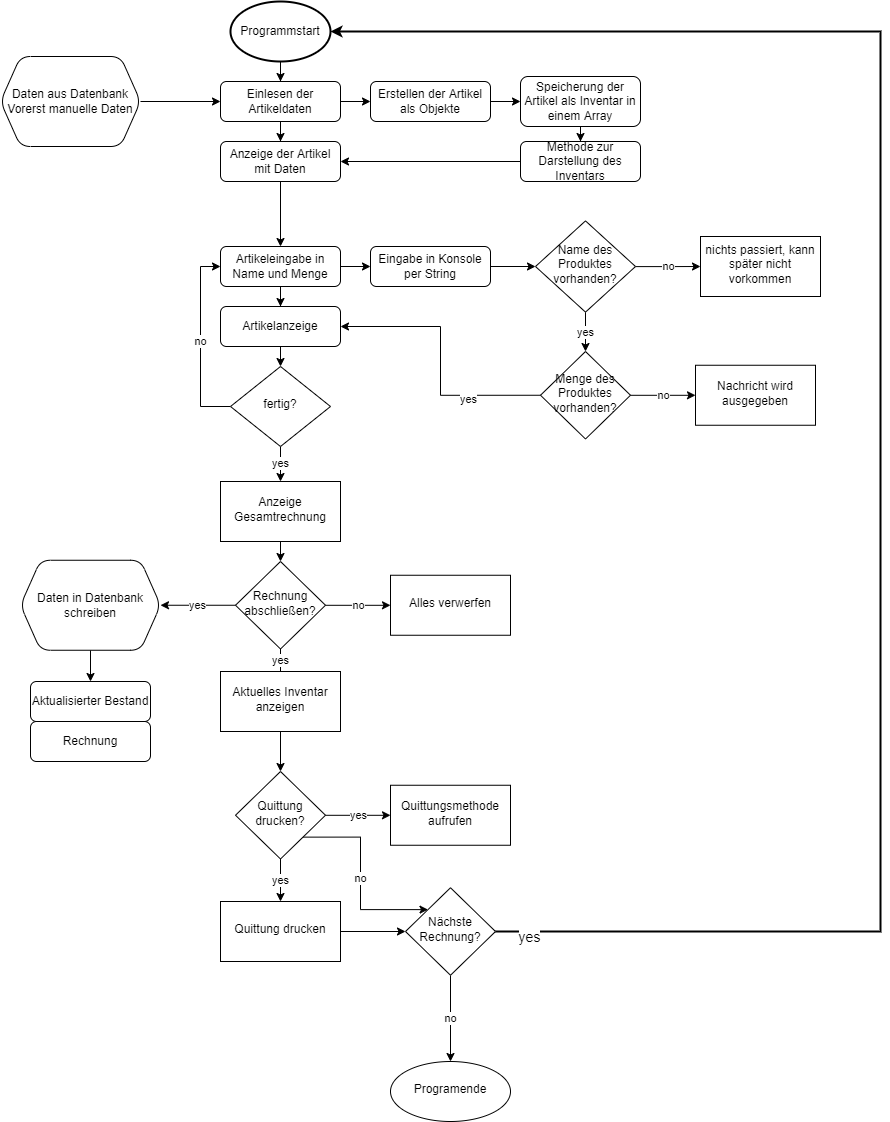

The diagram above was exported from draw.io. Its source (the exported page's mxGraphModel, read from the mxfile embedded in the PNG):
<mxGraphModel dx="1422" dy="865" grid="1" gridSize="10" guides="1" tooltips="1" connect="1" arrows="1" fold="1" page="1" pageScale="1" pageWidth="827" pageHeight="1169" math="0" shadow="0">
  <root>
    <mxCell id="WIyWlLk6GJQsqaUBKTNV-0" />
    <mxCell id="WIyWlLk6GJQsqaUBKTNV-1" parent="WIyWlLk6GJQsqaUBKTNV-0" />
    <mxCell id="GvqoYRnjcXtxXmX36jsn-3" value="" style="edgeStyle=orthogonalEdgeStyle;rounded=0;orthogonalLoop=1;jettySize=auto;html=1;" parent="WIyWlLk6GJQsqaUBKTNV-1" target="GvqoYRnjcXtxXmX36jsn-2" edge="1">
      <mxGeometry relative="1" as="geometry">
        <mxPoint x="360" y="70" as="sourcePoint" />
      </mxGeometry>
    </mxCell>
    <mxCell id="GvqoYRnjcXtxXmX36jsn-50" value="no" style="edgeStyle=orthogonalEdgeStyle;rounded=0;orthogonalLoop=1;jettySize=auto;html=1;exitX=0;exitY=0.5;exitDx=0;exitDy=0;entryX=0;entryY=0.5;entryDx=0;entryDy=0;" parent="WIyWlLk6GJQsqaUBKTNV-1" source="GvqoYRnjcXtxXmX36jsn-0" target="GvqoYRnjcXtxXmX36jsn-6" edge="1">
      <mxGeometry relative="1" as="geometry" />
    </mxCell>
    <mxCell id="GvqoYRnjcXtxXmX36jsn-58" value="yes" style="edgeStyle=orthogonalEdgeStyle;rounded=0;orthogonalLoop=1;jettySize=auto;html=1;" parent="WIyWlLk6GJQsqaUBKTNV-1" source="GvqoYRnjcXtxXmX36jsn-0" target="GvqoYRnjcXtxXmX36jsn-57" edge="1">
      <mxGeometry relative="1" as="geometry" />
    </mxCell>
    <mxCell id="GvqoYRnjcXtxXmX36jsn-0" value="fertig?" style="rhombus;whiteSpace=wrap;html=1;shadow=0;fontFamily=Helvetica;fontSize=12;align=center;strokeWidth=1;spacing=6;spacingTop=-4;" parent="WIyWlLk6GJQsqaUBKTNV-1" vertex="1">
      <mxGeometry x="310" y="375" width="100" height="80" as="geometry" />
    </mxCell>
    <mxCell id="GvqoYRnjcXtxXmX36jsn-5" value="" style="edgeStyle=orthogonalEdgeStyle;rounded=0;orthogonalLoop=1;jettySize=auto;html=1;" parent="WIyWlLk6GJQsqaUBKTNV-1" source="GvqoYRnjcXtxXmX36jsn-2" target="GvqoYRnjcXtxXmX36jsn-4" edge="1">
      <mxGeometry relative="1" as="geometry" />
    </mxCell>
    <mxCell id="GvqoYRnjcXtxXmX36jsn-35" value="" style="edgeStyle=orthogonalEdgeStyle;rounded=0;orthogonalLoop=1;jettySize=auto;html=1;" parent="WIyWlLk6GJQsqaUBKTNV-1" source="GvqoYRnjcXtxXmX36jsn-2" target="GvqoYRnjcXtxXmX36jsn-34" edge="1">
      <mxGeometry relative="1" as="geometry" />
    </mxCell>
    <mxCell id="GvqoYRnjcXtxXmX36jsn-2" value="Einlesen der Artikeldaten" style="rounded=1;whiteSpace=wrap;html=1;fontSize=12;glass=0;strokeWidth=1;shadow=0;" parent="WIyWlLk6GJQsqaUBKTNV-1" vertex="1">
      <mxGeometry x="300" y="90" width="120" height="40" as="geometry" />
    </mxCell>
    <mxCell id="GvqoYRnjcXtxXmX36jsn-7" value="" style="edgeStyle=orthogonalEdgeStyle;rounded=0;orthogonalLoop=1;jettySize=auto;html=1;" parent="WIyWlLk6GJQsqaUBKTNV-1" source="GvqoYRnjcXtxXmX36jsn-4" target="GvqoYRnjcXtxXmX36jsn-6" edge="1">
      <mxGeometry relative="1" as="geometry" />
    </mxCell>
    <mxCell id="GvqoYRnjcXtxXmX36jsn-4" value="Anzeige der Artikel mit Daten" style="rounded=1;whiteSpace=wrap;html=1;fontSize=12;glass=0;strokeWidth=1;shadow=0;" parent="WIyWlLk6GJQsqaUBKTNV-1" vertex="1">
      <mxGeometry x="300" y="150" width="120" height="40" as="geometry" />
    </mxCell>
    <mxCell id="GvqoYRnjcXtxXmX36jsn-11" value="" style="edgeStyle=orthogonalEdgeStyle;rounded=0;orthogonalLoop=1;jettySize=auto;html=1;" parent="WIyWlLk6GJQsqaUBKTNV-1" source="GvqoYRnjcXtxXmX36jsn-6" target="GvqoYRnjcXtxXmX36jsn-10" edge="1">
      <mxGeometry relative="1" as="geometry" />
    </mxCell>
    <mxCell id="GvqoYRnjcXtxXmX36jsn-42" value="" style="edgeStyle=orthogonalEdgeStyle;rounded=0;orthogonalLoop=1;jettySize=auto;html=1;" parent="WIyWlLk6GJQsqaUBKTNV-1" source="GvqoYRnjcXtxXmX36jsn-6" target="GvqoYRnjcXtxXmX36jsn-41" edge="1">
      <mxGeometry relative="1" as="geometry" />
    </mxCell>
    <mxCell id="GvqoYRnjcXtxXmX36jsn-6" value="Artikeleingabe in Name und Menge" style="rounded=1;whiteSpace=wrap;html=1;fontSize=12;glass=0;strokeWidth=1;shadow=0;" parent="WIyWlLk6GJQsqaUBKTNV-1" vertex="1">
      <mxGeometry x="300" y="255" width="120" height="40" as="geometry" />
    </mxCell>
    <mxCell id="GvqoYRnjcXtxXmX36jsn-12" style="edgeStyle=orthogonalEdgeStyle;rounded=0;orthogonalLoop=1;jettySize=auto;html=1;exitX=0.5;exitY=1;exitDx=0;exitDy=0;entryX=0.5;entryY=0;entryDx=0;entryDy=0;" parent="WIyWlLk6GJQsqaUBKTNV-1" source="GvqoYRnjcXtxXmX36jsn-10" target="GvqoYRnjcXtxXmX36jsn-0" edge="1">
      <mxGeometry relative="1" as="geometry" />
    </mxCell>
    <mxCell id="GvqoYRnjcXtxXmX36jsn-10" value="Artikelanzeige" style="rounded=1;whiteSpace=wrap;html=1;fontSize=12;glass=0;strokeWidth=1;shadow=0;" parent="WIyWlLk6GJQsqaUBKTNV-1" vertex="1">
      <mxGeometry x="300" y="315" width="120" height="40" as="geometry" />
    </mxCell>
    <mxCell id="GvqoYRnjcXtxXmX36jsn-16" value="Programmstart" style="strokeWidth=2;html=1;shape=mxgraph.flowchart.start_1;whiteSpace=wrap;" parent="WIyWlLk6GJQsqaUBKTNV-1" vertex="1">
      <mxGeometry x="310" y="10" width="100" height="60" as="geometry" />
    </mxCell>
    <mxCell id="GvqoYRnjcXtxXmX36jsn-33" style="edgeStyle=orthogonalEdgeStyle;rounded=0;orthogonalLoop=1;jettySize=auto;html=1;exitX=1;exitY=0.5;exitDx=0;exitDy=0;" parent="WIyWlLk6GJQsqaUBKTNV-1" source="GvqoYRnjcXtxXmX36jsn-31" target="GvqoYRnjcXtxXmX36jsn-2" edge="1">
      <mxGeometry relative="1" as="geometry" />
    </mxCell>
    <mxCell id="GvqoYRnjcXtxXmX36jsn-31" value="Daten aus Datenbank&lt;br&gt;Vorerst manuelle Daten" style="shape=hexagon;perimeter=hexagonPerimeter2;whiteSpace=wrap;html=1;fixedSize=1;rounded=1;glass=0;strokeWidth=1;shadow=0;" parent="WIyWlLk6GJQsqaUBKTNV-1" vertex="1">
      <mxGeometry x="80" y="65" width="140" height="90" as="geometry" />
    </mxCell>
    <mxCell id="GvqoYRnjcXtxXmX36jsn-37" value="" style="edgeStyle=orthogonalEdgeStyle;rounded=0;orthogonalLoop=1;jettySize=auto;html=1;" parent="WIyWlLk6GJQsqaUBKTNV-1" source="GvqoYRnjcXtxXmX36jsn-34" target="GvqoYRnjcXtxXmX36jsn-36" edge="1">
      <mxGeometry relative="1" as="geometry" />
    </mxCell>
    <mxCell id="GvqoYRnjcXtxXmX36jsn-34" value="Erstellen der Artikel als Objekte" style="whiteSpace=wrap;html=1;rounded=1;glass=0;strokeWidth=1;shadow=0;" parent="WIyWlLk6GJQsqaUBKTNV-1" vertex="1">
      <mxGeometry x="450" y="90" width="120" height="40" as="geometry" />
    </mxCell>
    <mxCell id="GvqoYRnjcXtxXmX36jsn-39" value="" style="edgeStyle=orthogonalEdgeStyle;rounded=0;orthogonalLoop=1;jettySize=auto;html=1;" parent="WIyWlLk6GJQsqaUBKTNV-1" source="GvqoYRnjcXtxXmX36jsn-36" target="GvqoYRnjcXtxXmX36jsn-38" edge="1">
      <mxGeometry relative="1" as="geometry" />
    </mxCell>
    <mxCell id="GvqoYRnjcXtxXmX36jsn-36" value="Speicherung der Artikel als Inventar in einem Array" style="whiteSpace=wrap;html=1;rounded=1;glass=0;strokeWidth=1;shadow=0;" parent="WIyWlLk6GJQsqaUBKTNV-1" vertex="1">
      <mxGeometry x="600" y="85" width="120" height="50" as="geometry" />
    </mxCell>
    <mxCell id="GvqoYRnjcXtxXmX36jsn-40" style="edgeStyle=orthogonalEdgeStyle;rounded=0;orthogonalLoop=1;jettySize=auto;html=1;exitX=0;exitY=0.5;exitDx=0;exitDy=0;entryX=1;entryY=0.5;entryDx=0;entryDy=0;" parent="WIyWlLk6GJQsqaUBKTNV-1" source="GvqoYRnjcXtxXmX36jsn-38" target="GvqoYRnjcXtxXmX36jsn-4" edge="1">
      <mxGeometry relative="1" as="geometry">
        <Array as="points">
          <mxPoint x="600" y="170" />
        </Array>
      </mxGeometry>
    </mxCell>
    <mxCell id="GvqoYRnjcXtxXmX36jsn-38" value="Methode zur Darstellung des Inventars" style="whiteSpace=wrap;html=1;rounded=1;glass=0;strokeWidth=1;shadow=0;" parent="WIyWlLk6GJQsqaUBKTNV-1" vertex="1">
      <mxGeometry x="600" y="150" width="120" height="40" as="geometry" />
    </mxCell>
    <mxCell id="GvqoYRnjcXtxXmX36jsn-51" style="edgeStyle=orthogonalEdgeStyle;rounded=0;orthogonalLoop=1;jettySize=auto;html=1;exitX=1;exitY=0.5;exitDx=0;exitDy=0;entryX=0;entryY=0.5;entryDx=0;entryDy=0;" parent="WIyWlLk6GJQsqaUBKTNV-1" source="GvqoYRnjcXtxXmX36jsn-41" target="GvqoYRnjcXtxXmX36jsn-45" edge="1">
      <mxGeometry relative="1" as="geometry" />
    </mxCell>
    <mxCell id="GvqoYRnjcXtxXmX36jsn-41" value="Eingabe in Konsole per String" style="rounded=1;whiteSpace=wrap;html=1;fontSize=12;glass=0;strokeWidth=1;shadow=0;" parent="WIyWlLk6GJQsqaUBKTNV-1" vertex="1">
      <mxGeometry x="450" y="255" width="120" height="40" as="geometry" />
    </mxCell>
    <mxCell id="GvqoYRnjcXtxXmX36jsn-49" value="no" style="edgeStyle=orthogonalEdgeStyle;rounded=0;orthogonalLoop=1;jettySize=auto;html=1;" parent="WIyWlLk6GJQsqaUBKTNV-1" source="GvqoYRnjcXtxXmX36jsn-45" target="GvqoYRnjcXtxXmX36jsn-48" edge="1">
      <mxGeometry relative="1" as="geometry" />
    </mxCell>
    <mxCell id="GvqoYRnjcXtxXmX36jsn-53" value="yes" style="edgeStyle=orthogonalEdgeStyle;rounded=0;orthogonalLoop=1;jettySize=auto;html=1;" parent="WIyWlLk6GJQsqaUBKTNV-1" source="GvqoYRnjcXtxXmX36jsn-45" target="GvqoYRnjcXtxXmX36jsn-52" edge="1">
      <mxGeometry relative="1" as="geometry" />
    </mxCell>
    <mxCell id="GvqoYRnjcXtxXmX36jsn-45" value="Name des Produktes vorhanden?" style="rhombus;whiteSpace=wrap;html=1;shadow=0;fontFamily=Helvetica;fontSize=12;align=center;strokeWidth=1;spacing=6;spacingTop=-4;" parent="WIyWlLk6GJQsqaUBKTNV-1" vertex="1">
      <mxGeometry x="615" y="229.38" width="100" height="91.25" as="geometry" />
    </mxCell>
    <mxCell id="GvqoYRnjcXtxXmX36jsn-48" value="nichts passiert, kann später nicht vorkommen" style="whiteSpace=wrap;html=1;shadow=0;strokeWidth=1;spacing=6;spacingTop=-4;" parent="WIyWlLk6GJQsqaUBKTNV-1" vertex="1">
      <mxGeometry x="780" y="245" width="120" height="60" as="geometry" />
    </mxCell>
    <mxCell id="GvqoYRnjcXtxXmX36jsn-55" value="no" style="edgeStyle=orthogonalEdgeStyle;rounded=0;orthogonalLoop=1;jettySize=auto;html=1;" parent="WIyWlLk6GJQsqaUBKTNV-1" source="GvqoYRnjcXtxXmX36jsn-52" target="GvqoYRnjcXtxXmX36jsn-54" edge="1">
      <mxGeometry relative="1" as="geometry" />
    </mxCell>
    <mxCell id="GvqoYRnjcXtxXmX36jsn-56" style="edgeStyle=orthogonalEdgeStyle;rounded=0;orthogonalLoop=1;jettySize=auto;html=1;exitX=0;exitY=0.5;exitDx=0;exitDy=0;entryX=1;entryY=0.5;entryDx=0;entryDy=0;" parent="WIyWlLk6GJQsqaUBKTNV-1" source="GvqoYRnjcXtxXmX36jsn-52" target="GvqoYRnjcXtxXmX36jsn-10" edge="1">
      <mxGeometry relative="1" as="geometry" />
    </mxCell>
    <mxCell id="PimpULT_0Z43vNPc9uGp-0" value="yes" style="edgeLabel;html=1;align=center;verticalAlign=middle;resizable=0;points=[];" vertex="1" connectable="0" parent="GvqoYRnjcXtxXmX36jsn-56">
      <mxGeometry x="-0.4568" y="4" relative="1" as="geometry">
        <mxPoint as="offset" />
      </mxGeometry>
    </mxCell>
    <mxCell id="GvqoYRnjcXtxXmX36jsn-52" value="Menge des Produktes vorhanden?" style="rhombus;whiteSpace=wrap;html=1;shadow=0;fontFamily=Helvetica;fontSize=12;align=center;strokeWidth=1;spacing=6;spacingTop=-4;" parent="WIyWlLk6GJQsqaUBKTNV-1" vertex="1">
      <mxGeometry x="620" y="360" width="90" height="87.5" as="geometry" />
    </mxCell>
    <mxCell id="GvqoYRnjcXtxXmX36jsn-54" value="Nachricht wird ausgegeben" style="whiteSpace=wrap;html=1;shadow=0;strokeWidth=1;spacing=6;spacingTop=-4;" parent="WIyWlLk6GJQsqaUBKTNV-1" vertex="1">
      <mxGeometry x="775" y="373.75" width="120" height="60" as="geometry" />
    </mxCell>
    <mxCell id="GvqoYRnjcXtxXmX36jsn-61" style="edgeStyle=orthogonalEdgeStyle;rounded=0;orthogonalLoop=1;jettySize=auto;html=1;exitX=0.5;exitY=1;exitDx=0;exitDy=0;entryX=0.5;entryY=0;entryDx=0;entryDy=0;" parent="WIyWlLk6GJQsqaUBKTNV-1" source="GvqoYRnjcXtxXmX36jsn-57" target="GvqoYRnjcXtxXmX36jsn-60" edge="1">
      <mxGeometry relative="1" as="geometry" />
    </mxCell>
    <mxCell id="GvqoYRnjcXtxXmX36jsn-57" value="Anzeige Gesamtrechnung" style="whiteSpace=wrap;html=1;shadow=0;strokeWidth=1;spacing=6;spacingTop=-4;" parent="WIyWlLk6GJQsqaUBKTNV-1" vertex="1">
      <mxGeometry x="300" y="490" width="120" height="60" as="geometry" />
    </mxCell>
    <mxCell id="GvqoYRnjcXtxXmX36jsn-63" value="no" style="edgeStyle=orthogonalEdgeStyle;rounded=0;orthogonalLoop=1;jettySize=auto;html=1;" parent="WIyWlLk6GJQsqaUBKTNV-1" source="GvqoYRnjcXtxXmX36jsn-60" target="GvqoYRnjcXtxXmX36jsn-62" edge="1">
      <mxGeometry relative="1" as="geometry" />
    </mxCell>
    <mxCell id="GvqoYRnjcXtxXmX36jsn-73" value="yes" style="edgeStyle=orthogonalEdgeStyle;rounded=0;orthogonalLoop=1;jettySize=auto;html=1;exitX=0;exitY=0.5;exitDx=0;exitDy=0;entryX=1;entryY=0.5;entryDx=0;entryDy=0;" parent="WIyWlLk6GJQsqaUBKTNV-1" source="GvqoYRnjcXtxXmX36jsn-60" target="GvqoYRnjcXtxXmX36jsn-72" edge="1">
      <mxGeometry relative="1" as="geometry" />
    </mxCell>
    <mxCell id="GvqoYRnjcXtxXmX36jsn-60" value="Rechnung abschließen?" style="rhombus;whiteSpace=wrap;html=1;shadow=0;fontFamily=Helvetica;fontSize=12;align=center;strokeWidth=1;spacing=6;spacingTop=-4;" parent="WIyWlLk6GJQsqaUBKTNV-1" vertex="1">
      <mxGeometry x="315" y="570" width="90" height="87.5" as="geometry" />
    </mxCell>
    <mxCell id="GvqoYRnjcXtxXmX36jsn-62" value="Alles verwerfen" style="whiteSpace=wrap;html=1;shadow=0;strokeWidth=1;spacing=6;spacingTop=-4;" parent="WIyWlLk6GJQsqaUBKTNV-1" vertex="1">
      <mxGeometry x="470" y="583.75" width="120" height="60" as="geometry" />
    </mxCell>
    <mxCell id="GvqoYRnjcXtxXmX36jsn-79" value="yes" style="edgeStyle=orthogonalEdgeStyle;rounded=0;orthogonalLoop=1;jettySize=auto;html=1;" parent="WIyWlLk6GJQsqaUBKTNV-1" source="GvqoYRnjcXtxXmX36jsn-68" target="GvqoYRnjcXtxXmX36jsn-78" edge="1">
      <mxGeometry relative="1" as="geometry" />
    </mxCell>
    <mxCell id="GvqoYRnjcXtxXmX36jsn-81" value="yes" style="edgeStyle=orthogonalEdgeStyle;rounded=0;orthogonalLoop=1;jettySize=auto;html=1;" parent="WIyWlLk6GJQsqaUBKTNV-1" source="GvqoYRnjcXtxXmX36jsn-68" target="GvqoYRnjcXtxXmX36jsn-80" edge="1">
      <mxGeometry relative="1" as="geometry" />
    </mxCell>
    <mxCell id="PimpULT_0Z43vNPc9uGp-1" value="no" style="edgeStyle=orthogonalEdgeStyle;orthogonalLoop=1;jettySize=auto;html=1;exitX=1;exitY=1;exitDx=0;exitDy=0;entryX=0;entryY=0;entryDx=0;entryDy=0;strokeColor=default;rounded=0;" edge="1" parent="WIyWlLk6GJQsqaUBKTNV-1" source="GvqoYRnjcXtxXmX36jsn-68" target="GvqoYRnjcXtxXmX36jsn-82">
      <mxGeometry relative="1" as="geometry">
        <Array as="points">
          <mxPoint x="440" y="846" />
          <mxPoint x="440" y="918" />
        </Array>
      </mxGeometry>
    </mxCell>
    <mxCell id="GvqoYRnjcXtxXmX36jsn-68" value="Quittung drucken?" style="rhombus;whiteSpace=wrap;html=1;shadow=0;fontFamily=Helvetica;fontSize=12;align=center;strokeWidth=1;spacing=6;spacingTop=-4;" parent="WIyWlLk6GJQsqaUBKTNV-1" vertex="1">
      <mxGeometry x="315" y="780" width="90" height="87.5" as="geometry" />
    </mxCell>
    <mxCell id="iJ9yXacT3o1h5-ndFIdM-1" value="" style="edgeStyle=orthogonalEdgeStyle;rounded=0;orthogonalLoop=1;jettySize=auto;html=1;" parent="WIyWlLk6GJQsqaUBKTNV-1" source="GvqoYRnjcXtxXmX36jsn-72" target="iJ9yXacT3o1h5-ndFIdM-0" edge="1">
      <mxGeometry relative="1" as="geometry" />
    </mxCell>
    <mxCell id="GvqoYRnjcXtxXmX36jsn-72" value="Daten in Datenbank schreiben" style="shape=hexagon;perimeter=hexagonPerimeter2;whiteSpace=wrap;html=1;fixedSize=1;rounded=1;glass=0;strokeWidth=1;shadow=0;" parent="WIyWlLk6GJQsqaUBKTNV-1" vertex="1">
      <mxGeometry x="100" y="568.75" width="140" height="90" as="geometry" />
    </mxCell>
    <mxCell id="GvqoYRnjcXtxXmX36jsn-77" style="edgeStyle=orthogonalEdgeStyle;rounded=0;orthogonalLoop=1;jettySize=auto;html=1;exitX=0.5;exitY=1;exitDx=0;exitDy=0;entryX=0.5;entryY=0;entryDx=0;entryDy=0;" parent="WIyWlLk6GJQsqaUBKTNV-1" source="GvqoYRnjcXtxXmX36jsn-74" target="GvqoYRnjcXtxXmX36jsn-68" edge="1">
      <mxGeometry relative="1" as="geometry" />
    </mxCell>
    <mxCell id="GvqoYRnjcXtxXmX36jsn-74" value="Aktuelles Inventar anzeigen" style="whiteSpace=wrap;html=1;shadow=0;strokeWidth=1;spacing=6;spacingTop=-4;" parent="WIyWlLk6GJQsqaUBKTNV-1" vertex="1">
      <mxGeometry x="300" y="680" width="120" height="60" as="geometry" />
    </mxCell>
    <mxCell id="GvqoYRnjcXtxXmX36jsn-76" value="yes" style="edgeStyle=orthogonalEdgeStyle;rounded=0;orthogonalLoop=1;jettySize=auto;html=1;exitX=0.5;exitY=1;exitDx=0;exitDy=0;entryX=0.5;entryY=0;entryDx=0;entryDy=0;endArrow=none;" parent="WIyWlLk6GJQsqaUBKTNV-1" source="GvqoYRnjcXtxXmX36jsn-60" target="GvqoYRnjcXtxXmX36jsn-74" edge="1">
      <mxGeometry relative="1" as="geometry">
        <mxPoint x="360" y="657.5" as="sourcePoint" />
        <mxPoint x="360" y="750" as="targetPoint" />
      </mxGeometry>
    </mxCell>
    <mxCell id="GvqoYRnjcXtxXmX36jsn-78" value="Quittungsmethode aufrufen" style="whiteSpace=wrap;html=1;shadow=0;strokeWidth=1;spacing=6;spacingTop=-4;" parent="WIyWlLk6GJQsqaUBKTNV-1" vertex="1">
      <mxGeometry x="470" y="793.75" width="120" height="60" as="geometry" />
    </mxCell>
    <mxCell id="GvqoYRnjcXtxXmX36jsn-83" style="edgeStyle=orthogonalEdgeStyle;rounded=0;orthogonalLoop=1;jettySize=auto;html=1;exitX=1;exitY=0.5;exitDx=0;exitDy=0;entryX=0;entryY=0.5;entryDx=0;entryDy=0;" parent="WIyWlLk6GJQsqaUBKTNV-1" source="GvqoYRnjcXtxXmX36jsn-80" target="GvqoYRnjcXtxXmX36jsn-82" edge="1">
      <mxGeometry relative="1" as="geometry" />
    </mxCell>
    <mxCell id="GvqoYRnjcXtxXmX36jsn-80" value="Quittung drucken" style="whiteSpace=wrap;html=1;shadow=0;strokeWidth=1;spacing=6;spacingTop=-4;" parent="WIyWlLk6GJQsqaUBKTNV-1" vertex="1">
      <mxGeometry x="300" y="910" width="120" height="60" as="geometry" />
    </mxCell>
    <mxCell id="GvqoYRnjcXtxXmX36jsn-88" value="no" style="edgeStyle=orthogonalEdgeStyle;rounded=0;orthogonalLoop=1;jettySize=auto;html=1;exitX=0.5;exitY=1;exitDx=0;exitDy=0;entryX=0.5;entryY=0;entryDx=0;entryDy=0;" parent="WIyWlLk6GJQsqaUBKTNV-1" source="GvqoYRnjcXtxXmX36jsn-82" target="GvqoYRnjcXtxXmX36jsn-86" edge="1">
      <mxGeometry relative="1" as="geometry" />
    </mxCell>
    <mxCell id="GvqoYRnjcXtxXmX36jsn-89" style="edgeStyle=orthogonalEdgeStyle;rounded=0;orthogonalLoop=1;jettySize=auto;html=1;exitX=1;exitY=0.5;exitDx=0;exitDy=0;entryX=1;entryY=0.5;entryDx=0;entryDy=0;entryPerimeter=0;fontSize=14;spacing=2;strokeWidth=2;" parent="WIyWlLk6GJQsqaUBKTNV-1" source="GvqoYRnjcXtxXmX36jsn-82" target="GvqoYRnjcXtxXmX36jsn-16" edge="1">
      <mxGeometry relative="1" as="geometry">
        <Array as="points">
          <mxPoint x="960" y="940" />
          <mxPoint x="960" y="40" />
        </Array>
      </mxGeometry>
    </mxCell>
    <mxCell id="GvqoYRnjcXtxXmX36jsn-90" value="yes" style="edgeLabel;html=1;align=center;verticalAlign=middle;resizable=0;points=[];fontSize=14;" parent="GvqoYRnjcXtxXmX36jsn-89" vertex="1" connectable="0">
      <mxGeometry x="-0.964" y="-5" relative="1" as="geometry">
        <mxPoint as="offset" />
      </mxGeometry>
    </mxCell>
    <mxCell id="GvqoYRnjcXtxXmX36jsn-82" value="Nächste Rechnung?" style="rhombus;whiteSpace=wrap;html=1;shadow=0;fontFamily=Helvetica;fontSize=12;align=center;strokeWidth=1;spacing=6;spacingTop=-4;" parent="WIyWlLk6GJQsqaUBKTNV-1" vertex="1">
      <mxGeometry x="485" y="896.25" width="90" height="87.5" as="geometry" />
    </mxCell>
    <mxCell id="GvqoYRnjcXtxXmX36jsn-86" value="Programende" style="ellipse;whiteSpace=wrap;html=1;shadow=0;strokeWidth=1;spacing=6;spacingTop=-4;" parent="WIyWlLk6GJQsqaUBKTNV-1" vertex="1">
      <mxGeometry x="470" y="1070" width="120" height="60" as="geometry" />
    </mxCell>
    <mxCell id="iJ9yXacT3o1h5-ndFIdM-0" value="Aktualisierter Bestand" style="whiteSpace=wrap;html=1;rounded=1;glass=0;strokeWidth=1;shadow=0;" parent="WIyWlLk6GJQsqaUBKTNV-1" vertex="1">
      <mxGeometry x="110" y="690" width="120" height="40" as="geometry" />
    </mxCell>
    <mxCell id="iJ9yXacT3o1h5-ndFIdM-2" value="Rechnung" style="whiteSpace=wrap;html=1;rounded=1;glass=0;strokeWidth=1;shadow=0;" parent="WIyWlLk6GJQsqaUBKTNV-1" vertex="1">
      <mxGeometry x="110" y="730" width="120" height="40" as="geometry" />
    </mxCell>
  </root>
</mxGraphModel>